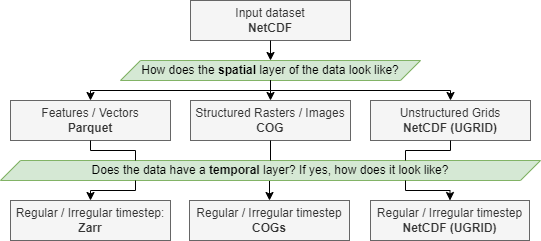

The diagram above was exported from draw.io. Its source (the exported page's mxGraphModel, read from the mxfile embedded in the PNG):
<mxGraphModel dx="1422" dy="705" grid="1" gridSize="10" guides="1" tooltips="1" connect="1" arrows="1" fold="1" page="1" pageScale="1" pageWidth="827" pageHeight="1169" math="0" shadow="0">
  <root>
    <mxCell id="0" />
    <mxCell id="1" parent="0" />
    <mxCell id="1Mir_d_YvCkaWUUjQvEg-1" value="Input dataset&lt;br&gt;&lt;b&gt;NetCDF&lt;/b&gt;" style="rounded=0;whiteSpace=wrap;html=1;fillColor=#f5f5f5;fontColor=#333333;strokeColor=#666666;" parent="1" vertex="1">
      <mxGeometry x="421" y="20" width="160" height="40" as="geometry" />
    </mxCell>
    <mxCell id="TcDU5gYhDgEM6jfJReZE-1" value="Features / Vectors&lt;br&gt;&lt;b&gt;Parquet&lt;/b&gt;" style="rounded=0;whiteSpace=wrap;html=1;fillColor=#f5f5f5;fontColor=#333333;strokeColor=#666666;" parent="1" vertex="1">
      <mxGeometry x="241" y="120" width="160" height="40" as="geometry" />
    </mxCell>
    <mxCell id="TcDU5gYhDgEM6jfJReZE-3" value="How does the &lt;b&gt;spatial&lt;/b&gt; layer of the data look like?" style="shape=parallelogram;perimeter=parallelogramPerimeter;whiteSpace=wrap;html=1;fixedSize=1;fillColor=#d5e8d4;strokeColor=#82b366;" parent="1" vertex="1">
      <mxGeometry x="351" y="80" width="300" height="20" as="geometry" />
    </mxCell>
    <mxCell id="TcDU5gYhDgEM6jfJReZE-4" value="" style="endArrow=classic;html=1;rounded=0;exitX=0.5;exitY=1;exitDx=0;exitDy=0;entryX=0.5;entryY=0;entryDx=0;entryDy=0;" parent="1" source="1Mir_d_YvCkaWUUjQvEg-1" target="TcDU5gYhDgEM6jfJReZE-3" edge="1">
      <mxGeometry width="50" height="50" relative="1" as="geometry">
        <mxPoint x="477" y="180" as="sourcePoint" />
        <mxPoint x="527" y="130" as="targetPoint" />
      </mxGeometry>
    </mxCell>
    <mxCell id="TcDU5gYhDgEM6jfJReZE-6" value="Structured Rasters / Images&lt;br&gt;&lt;b&gt;COG&lt;/b&gt;" style="rounded=0;whiteSpace=wrap;html=1;fillColor=#f5f5f5;fontColor=#333333;strokeColor=#666666;" parent="1" vertex="1">
      <mxGeometry x="421" y="120" width="160" height="40" as="geometry" />
    </mxCell>
    <mxCell id="TcDU5gYhDgEM6jfJReZE-7" value="Unstructured Grids&lt;br&gt;&lt;b&gt;NetCDF (UGRID)&lt;/b&gt;" style="rounded=0;whiteSpace=wrap;html=1;fillColor=#f5f5f5;fontColor=#333333;strokeColor=#666666;" parent="1" vertex="1">
      <mxGeometry x="601" y="120" width="160" height="40" as="geometry" />
    </mxCell>
    <mxCell id="TcDU5gYhDgEM6jfJReZE-59" style="edgeStyle=orthogonalEdgeStyle;rounded=0;orthogonalLoop=1;jettySize=auto;html=1;exitX=0.5;exitY=1;exitDx=0;exitDy=0;entryX=0.5;entryY=0;entryDx=0;entryDy=0;" parent="1" source="TcDU5gYhDgEM6jfJReZE-11" target="TcDU5gYhDgEM6jfJReZE-29" edge="1">
      <mxGeometry relative="1" as="geometry" />
    </mxCell>
    <mxCell id="TcDU5gYhDgEM6jfJReZE-11" value="Does the data have a &lt;b&gt;temporal&lt;/b&gt; layer? If yes, how does it look like?" style="shape=parallelogram;perimeter=parallelogramPerimeter;whiteSpace=wrap;html=1;fixedSize=1;fillColor=#d5e8d4;strokeColor=#82b366;" parent="1" vertex="1">
      <mxGeometry x="231" y="180" width="540" height="20" as="geometry" />
    </mxCell>
    <mxCell id="TcDU5gYhDgEM6jfJReZE-15" value="Regular / Irregular timestep: &lt;b&gt;Zarr&lt;/b&gt;" style="rounded=0;whiteSpace=wrap;html=1;fillColor=#f5f5f5;fontColor=#333333;strokeColor=#666666;" parent="1" vertex="1">
      <mxGeometry x="241" y="220" width="160" height="40" as="geometry" />
    </mxCell>
    <mxCell id="TcDU5gYhDgEM6jfJReZE-29" value="Regular / Irregular timestep&lt;br&gt;&lt;b&gt;COGs&lt;/b&gt;" style="rounded=0;whiteSpace=wrap;html=1;fillColor=#f5f5f5;fontColor=#333333;strokeColor=#666666;" parent="1" vertex="1">
      <mxGeometry x="420" y="220" width="160" height="40" as="geometry" />
    </mxCell>
    <mxCell id="TcDU5gYhDgEM6jfJReZE-30" value="Regular / Irregular timestep&lt;br&gt;&lt;b&gt;NetCDF (UGRID)&lt;/b&gt;" style="rounded=0;whiteSpace=wrap;html=1;fillColor=#f5f5f5;fontColor=#333333;strokeColor=#666666;" parent="1" vertex="1">
      <mxGeometry x="601" y="220" width="159" height="40" as="geometry" />
    </mxCell>
    <mxCell id="TcDU5gYhDgEM6jfJReZE-39" value="" style="edgeStyle=elbowEdgeStyle;elbow=vertical;endArrow=classic;html=1;rounded=0;exitX=0.5;exitY=1;exitDx=0;exitDy=0;entryX=0.5;entryY=0;entryDx=0;entryDy=0;" parent="1" source="TcDU5gYhDgEM6jfJReZE-3" target="TcDU5gYhDgEM6jfJReZE-7" edge="1">
      <mxGeometry width="50" height="50" relative="1" as="geometry">
        <mxPoint x="231" y="320" as="sourcePoint" />
        <mxPoint x="281" y="270" as="targetPoint" />
      </mxGeometry>
    </mxCell>
    <mxCell id="TcDU5gYhDgEM6jfJReZE-40" value="" style="edgeStyle=elbowEdgeStyle;elbow=vertical;endArrow=classic;html=1;rounded=0;exitX=0.5;exitY=1;exitDx=0;exitDy=0;entryX=0.5;entryY=0;entryDx=0;entryDy=0;" parent="1" source="TcDU5gYhDgEM6jfJReZE-3" target="TcDU5gYhDgEM6jfJReZE-6" edge="1">
      <mxGeometry width="50" height="50" relative="1" as="geometry">
        <mxPoint x="511" y="110" as="sourcePoint" />
        <mxPoint x="681" y="150" as="targetPoint" />
      </mxGeometry>
    </mxCell>
    <mxCell id="TcDU5gYhDgEM6jfJReZE-41" value="" style="edgeStyle=elbowEdgeStyle;elbow=vertical;endArrow=classic;html=1;rounded=0;exitX=0.5;exitY=1;exitDx=0;exitDy=0;entryX=0.5;entryY=0;entryDx=0;entryDy=0;" parent="1" source="TcDU5gYhDgEM6jfJReZE-3" target="TcDU5gYhDgEM6jfJReZE-1" edge="1">
      <mxGeometry width="50" height="50" relative="1" as="geometry">
        <mxPoint x="511" y="110" as="sourcePoint" />
        <mxPoint x="681" y="150" as="targetPoint" />
      </mxGeometry>
    </mxCell>
    <mxCell id="TcDU5gYhDgEM6jfJReZE-45" value="" style="endArrow=none;html=1;rounded=0;exitX=0.5;exitY=1;exitDx=0;exitDy=0;endFill=0;" parent="1" source="TcDU5gYhDgEM6jfJReZE-6" target="TcDU5gYhDgEM6jfJReZE-11" edge="1">
      <mxGeometry width="50" height="50" relative="1" as="geometry">
        <mxPoint x="231" y="310" as="sourcePoint" />
        <mxPoint x="281" y="260" as="targetPoint" />
      </mxGeometry>
    </mxCell>
    <mxCell id="TcDU5gYhDgEM6jfJReZE-57" value="" style="edgeStyle=elbowEdgeStyle;elbow=vertical;endArrow=classic;html=1;rounded=0;exitX=0.25;exitY=1;exitDx=0;exitDy=0;entryX=0.5;entryY=0;entryDx=0;entryDy=0;" parent="1" source="TcDU5gYhDgEM6jfJReZE-11" target="TcDU5gYhDgEM6jfJReZE-15" edge="1">
      <mxGeometry width="50" height="50" relative="1" as="geometry">
        <mxPoint x="200" y="300" as="sourcePoint" />
        <mxPoint x="250" y="250" as="targetPoint" />
      </mxGeometry>
    </mxCell>
    <mxCell id="TcDU5gYhDgEM6jfJReZE-61" value="" style="edgeStyle=elbowEdgeStyle;elbow=vertical;endArrow=classic;html=1;rounded=0;exitX=0.75;exitY=1;exitDx=0;exitDy=0;entryX=0.5;entryY=0;entryDx=0;entryDy=0;" parent="1" source="TcDU5gYhDgEM6jfJReZE-11" target="TcDU5gYhDgEM6jfJReZE-30" edge="1">
      <mxGeometry width="50" height="50" relative="1" as="geometry">
        <mxPoint x="200" y="300" as="sourcePoint" />
        <mxPoint x="250" y="250" as="targetPoint" />
      </mxGeometry>
    </mxCell>
    <mxCell id="TcDU5gYhDgEM6jfJReZE-62" value="" style="edgeStyle=elbowEdgeStyle;elbow=vertical;endArrow=none;html=1;rounded=0;exitX=0.5;exitY=1;exitDx=0;exitDy=0;entryX=0.25;entryY=0;entryDx=0;entryDy=0;endFill=0;" parent="1" source="TcDU5gYhDgEM6jfJReZE-1" target="TcDU5gYhDgEM6jfJReZE-11" edge="1">
      <mxGeometry width="50" height="50" relative="1" as="geometry">
        <mxPoint x="200" y="300" as="sourcePoint" />
        <mxPoint x="250" y="250" as="targetPoint" />
      </mxGeometry>
    </mxCell>
    <mxCell id="TcDU5gYhDgEM6jfJReZE-63" value="" style="edgeStyle=elbowEdgeStyle;elbow=vertical;endArrow=none;html=1;rounded=0;exitX=0.5;exitY=1;exitDx=0;exitDy=0;entryX=0.75;entryY=0;entryDx=0;entryDy=0;endFill=0;" parent="1" source="TcDU5gYhDgEM6jfJReZE-7" target="TcDU5gYhDgEM6jfJReZE-11" edge="1">
      <mxGeometry width="50" height="50" relative="1" as="geometry">
        <mxPoint x="200" y="300" as="sourcePoint" />
        <mxPoint x="250" y="250" as="targetPoint" />
      </mxGeometry>
    </mxCell>
  </root>
</mxGraphModel>